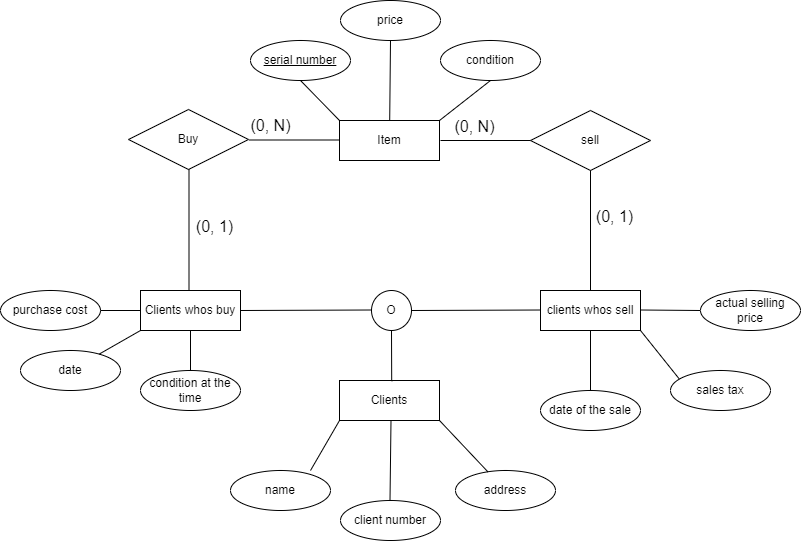

The diagram above was exported from draw.io. Its source (the exported page's mxGraphModel, read from the mxfile embedded in the PNG):
<mxGraphModel dx="2071" dy="638" grid="1" gridSize="10" guides="1" tooltips="1" connect="1" arrows="1" fold="1" page="1" pageScale="1" pageWidth="850" pageHeight="1100" math="0" shadow="0" extFonts="Permanent Marker^https://fonts.googleapis.com/css?family=Permanent+Marker">
  <root>
    <mxCell id="0" />
    <mxCell id="1" parent="0" />
    <mxCell id="O1xjrqEusS5nvEFFEaE4-1" value="Item" style="whiteSpace=wrap;html=1;align=center;" vertex="1" parent="1">
      <mxGeometry x="259" y="180" width="100" height="40" as="geometry" />
    </mxCell>
    <mxCell id="O1xjrqEusS5nvEFFEaE4-2" value="&lt;u&gt;serial number&lt;/u&gt;" style="ellipse;whiteSpace=wrap;html=1;align=center;" vertex="1" parent="1">
      <mxGeometry x="170" y="100" width="100" height="40" as="geometry" />
    </mxCell>
    <mxCell id="O1xjrqEusS5nvEFFEaE4-3" value="" style="endArrow=none;html=1;rounded=0;fontSize=12;startSize=8;endSize=8;curved=1;exitX=0.5;exitY=1;exitDx=0;exitDy=0;entryX=0;entryY=0;entryDx=0;entryDy=0;" edge="1" parent="1" source="O1xjrqEusS5nvEFFEaE4-2" target="O1xjrqEusS5nvEFFEaE4-1">
      <mxGeometry relative="1" as="geometry">
        <mxPoint x="240" y="350" as="sourcePoint" />
        <mxPoint x="400" y="350" as="targetPoint" />
      </mxGeometry>
    </mxCell>
    <mxCell id="O1xjrqEusS5nvEFFEaE4-4" value="price" style="ellipse;whiteSpace=wrap;html=1;align=center;" vertex="1" parent="1">
      <mxGeometry x="260" y="60" width="100" height="40" as="geometry" />
    </mxCell>
    <mxCell id="O1xjrqEusS5nvEFFEaE4-5" value="" style="endArrow=none;html=1;rounded=0;fontSize=12;startSize=8;endSize=8;curved=1;exitX=0.5;exitY=1;exitDx=0;exitDy=0;" edge="1" parent="1" source="O1xjrqEusS5nvEFFEaE4-4" target="O1xjrqEusS5nvEFFEaE4-1">
      <mxGeometry relative="1" as="geometry">
        <mxPoint x="330" y="140" as="sourcePoint" />
        <mxPoint x="370" y="180" as="targetPoint" />
      </mxGeometry>
    </mxCell>
    <mxCell id="O1xjrqEusS5nvEFFEaE4-6" value="" style="endArrow=none;html=1;rounded=0;fontSize=12;startSize=8;endSize=8;curved=1;exitX=0.5;exitY=1;exitDx=0;exitDy=0;entryX=1;entryY=0;entryDx=0;entryDy=0;" edge="1" parent="1" source="O1xjrqEusS5nvEFFEaE4-7" target="O1xjrqEusS5nvEFFEaE4-1">
      <mxGeometry relative="1" as="geometry">
        <mxPoint x="360" y="130" as="sourcePoint" />
        <mxPoint x="400" y="170" as="targetPoint" />
      </mxGeometry>
    </mxCell>
    <mxCell id="O1xjrqEusS5nvEFFEaE4-7" value="condition" style="ellipse;whiteSpace=wrap;html=1;align=center;" vertex="1" parent="1">
      <mxGeometry x="360" y="100" width="100" height="40" as="geometry" />
    </mxCell>
    <mxCell id="O1xjrqEusS5nvEFFEaE4-8" value="Clients" style="whiteSpace=wrap;html=1;align=center;" vertex="1" parent="1">
      <mxGeometry x="259" y="440" width="100" height="40" as="geometry" />
    </mxCell>
    <mxCell id="O1xjrqEusS5nvEFFEaE4-9" value="client number&lt;span style=&quot;color: rgba(0, 0, 0, 0); font-family: monospace; font-size: 0px; text-align: start; text-wrap: nowrap;&quot;&gt;%3CmxGraphModel%3E%3Croot%3E%3CmxCell%20id%3D%220%22%2F%3E%3CmxCell%20id%3D%221%22%20parent%3D%220%22%2F%3E%3CmxCell%20id%3D%222%22%20value%3D%22%22%20style%3D%22endArrow%3Dnone%3Bhtml%3D1%3Brounded%3D0%3BfontSize%3D12%3BstartSize%3D8%3BendSize%3D8%3Bcurved%3D1%3BexitX%3D0.5%3BexitY%3D1%3BexitDx%3D0%3BexitDy%3D0%3B%22%20edge%3D%221%22%20parent%3D%221%22%3E%3CmxGeometry%20relative%3D%221%22%20as%3D%22geometry%22%3E%3CmxPoint%20x%3D%22310%22%20y%3D%22100%22%20as%3D%22sourcePoint%22%2F%3E%3CmxPoint%20x%3D%22309%22%20y%3D%22180%22%20as%3D%22targetPoint%22%2F%3E%3C%2FmxGeometry%3E%3C%2FmxCell%3E%3C%2Froot%3E%3C%2FmxGraphModel%3E&lt;/span&gt;&lt;span style=&quot;color: rgba(0, 0, 0, 0); font-family: monospace; font-size: 0px; text-align: start; text-wrap: nowrap;&quot;&gt;%3CmxGraphModel%3E%3Croot%3E%3CmxCell%20id%3D%220%22%2F%3E%3CmxCell%20id%3D%221%22%20parent%3D%220%22%2F%3E%3CmxCell%20id%3D%222%22%20value%3D%22%22%20style%3D%22endArrow%3Dnone%3Bhtml%3D1%3Brounded%3D0%3BfontSize%3D12%3BstartSize%3D8%3BendSize%3D8%3Bcurved%3D1%3BexitX%3D0.5%3BexitY%3D1%3BexitDx%3D0%3BexitDy%3D0%3B%22%20edge%3D%221%22%20parent%3D%221%22%3E%3CmxGeometry%20relative%3D%221%22%20as%3D%22geometry%22%3E%3CmxPoint%20x%3D%22310%22%20y%3D%22100%22%20as%3D%22sourcePoint%22%2F%3E%3CmxPoint%20x%3D%22309%22%20y%3D%22180%22%20as%3D%22targetPoint%22%2F%3E%3C%2FmxGeometry%3E%3C%2FmxCell%3E%3C%2Froot%3E%3C%2FmxGraphModel%3E&lt;/span&gt;" style="ellipse;whiteSpace=wrap;html=1;align=center;" vertex="1" parent="1">
      <mxGeometry x="260" y="560" width="100" height="40" as="geometry" />
    </mxCell>
    <mxCell id="O1xjrqEusS5nvEFFEaE4-10" value="" style="endArrow=none;html=1;rounded=0;fontSize=12;startSize=8;endSize=8;curved=1;exitX=0.5;exitY=1;exitDx=0;exitDy=0;" edge="1" parent="1">
      <mxGeometry relative="1" as="geometry">
        <mxPoint x="310.5" y="480" as="sourcePoint" />
        <mxPoint x="309.5" y="560" as="targetPoint" />
      </mxGeometry>
    </mxCell>
    <mxCell id="O1xjrqEusS5nvEFFEaE4-11" value="address" style="ellipse;whiteSpace=wrap;html=1;align=center;" vertex="1" parent="1">
      <mxGeometry x="375" y="530" width="100" height="40" as="geometry" />
    </mxCell>
    <mxCell id="O1xjrqEusS5nvEFFEaE4-12" value="" style="endArrow=none;html=1;rounded=0;fontSize=12;startSize=8;endSize=8;curved=1;exitX=1;exitY=1;exitDx=0;exitDy=0;" edge="1" parent="1" source="O1xjrqEusS5nvEFFEaE4-8" target="O1xjrqEusS5nvEFFEaE4-11">
      <mxGeometry relative="1" as="geometry">
        <mxPoint x="320.5" y="490" as="sourcePoint" />
        <mxPoint x="319.5" y="570" as="targetPoint" />
      </mxGeometry>
    </mxCell>
    <mxCell id="O1xjrqEusS5nvEFFEaE4-13" value="name" style="ellipse;whiteSpace=wrap;html=1;align=center;" vertex="1" parent="1">
      <mxGeometry x="150" y="530" width="100" height="40" as="geometry" />
    </mxCell>
    <mxCell id="O1xjrqEusS5nvEFFEaE4-14" value="" style="endArrow=none;html=1;rounded=0;fontSize=12;startSize=8;endSize=8;curved=1;exitX=1;exitY=1;exitDx=0;exitDy=0;entryX=0.8;entryY=0;entryDx=0;entryDy=0;entryPerimeter=0;" edge="1" parent="1" target="O1xjrqEusS5nvEFFEaE4-13">
      <mxGeometry relative="1" as="geometry">
        <mxPoint x="259" y="480" as="sourcePoint" />
        <mxPoint x="307" y="531" as="targetPoint" />
      </mxGeometry>
    </mxCell>
    <mxCell id="O1xjrqEusS5nvEFFEaE4-15" value="" style="endArrow=none;html=1;rounded=0;fontSize=12;startSize=8;endSize=8;curved=1;exitX=0.572;exitY=0.017;exitDx=0;exitDy=0;exitPerimeter=0;" edge="1" parent="1">
      <mxGeometry relative="1" as="geometry">
        <mxPoint x="311.20000000000005" y="440.68000000000006" as="sourcePoint" />
        <mxPoint x="311" y="390" as="targetPoint" />
      </mxGeometry>
    </mxCell>
    <mxCell id="O1xjrqEusS5nvEFFEaE4-16" value="O" style="ellipse;whiteSpace=wrap;html=1;align=center;" vertex="1" parent="1">
      <mxGeometry x="291" y="350" width="40" height="40" as="geometry" />
    </mxCell>
    <mxCell id="O1xjrqEusS5nvEFFEaE4-17" value="" style="endArrow=none;html=1;rounded=0;fontSize=12;startSize=8;endSize=8;curved=1;" edge="1" parent="1">
      <mxGeometry relative="1" as="geometry">
        <mxPoint x="160" y="370" as="sourcePoint" />
        <mxPoint x="291" y="369.5" as="targetPoint" />
      </mxGeometry>
    </mxCell>
    <mxCell id="O1xjrqEusS5nvEFFEaE4-18" value="" style="endArrow=none;html=1;rounded=0;fontSize=12;startSize=8;endSize=8;curved=1;" edge="1" parent="1">
      <mxGeometry relative="1" as="geometry">
        <mxPoint x="331" y="370" as="sourcePoint" />
        <mxPoint x="462" y="369.5" as="targetPoint" />
      </mxGeometry>
    </mxCell>
    <mxCell id="O1xjrqEusS5nvEFFEaE4-19" value="Clients whos buy" style="whiteSpace=wrap;html=1;align=center;" vertex="1" parent="1">
      <mxGeometry x="60" y="350" width="100" height="40" as="geometry" />
    </mxCell>
    <mxCell id="O1xjrqEusS5nvEFFEaE4-20" value="clients whos sell" style="whiteSpace=wrap;html=1;align=center;" vertex="1" parent="1">
      <mxGeometry x="460" y="350" width="100" height="40" as="geometry" />
    </mxCell>
    <mxCell id="O1xjrqEusS5nvEFFEaE4-21" value="Buy&lt;span style=&quot;color: rgba(0, 0, 0, 0); font-family: monospace; font-size: 0px; text-align: start; text-wrap: nowrap;&quot;&gt;%3CmxGraphModel%3E%3Croot%3E%3CmxCell%20id%3D%220%22%2F%3E%3CmxCell%20id%3D%221%22%20parent%3D%220%22%2F%3E%3CmxCell%20id%3D%222%22%20value%3D%22Clients%20whos%20buy%22%20style%3D%22whiteSpace%3Dwrap%3Bhtml%3D1%3Balign%3Dcenter%3B%22%20vertex%3D%221%22%20parent%3D%221%22%3E%3CmxGeometry%20x%3D%2260%22%20y%3D%22350%22%20width%3D%22100%22%20height%3D%2240%22%20as%3D%22geometry%22%2F%3E%3C%2FmxCell%3E%3C%2Froot%3E%3C%2FmxGraphModel%3E&lt;/span&gt;" style="shape=rhombus;perimeter=rhombusPerimeter;whiteSpace=wrap;html=1;align=center;" vertex="1" parent="1">
      <mxGeometry x="48" y="169" width="120" height="60" as="geometry" />
    </mxCell>
    <mxCell id="O1xjrqEusS5nvEFFEaE4-22" value="sell" style="shape=rhombus;perimeter=rhombusPerimeter;whiteSpace=wrap;html=1;align=center;" vertex="1" parent="1">
      <mxGeometry x="450" y="170" width="120" height="60" as="geometry" />
    </mxCell>
    <mxCell id="O1xjrqEusS5nvEFFEaE4-23" value="" style="endArrow=none;html=1;rounded=0;fontSize=12;startSize=8;endSize=8;curved=1;entryX=0;entryY=0.5;entryDx=0;entryDy=0;" edge="1" parent="1" target="O1xjrqEusS5nvEFFEaE4-22">
      <mxGeometry relative="1" as="geometry">
        <mxPoint x="360" y="200" as="sourcePoint" />
        <mxPoint x="400" y="350" as="targetPoint" />
      </mxGeometry>
    </mxCell>
    <mxCell id="O1xjrqEusS5nvEFFEaE4-24" value="" style="endArrow=none;html=1;rounded=0;fontSize=12;startSize=8;endSize=8;curved=1;entryX=0.5;entryY=0;entryDx=0;entryDy=0;exitX=0.5;exitY=1;exitDx=0;exitDy=0;" edge="1" parent="1" source="O1xjrqEusS5nvEFFEaE4-22" target="O1xjrqEusS5nvEFFEaE4-20">
      <mxGeometry relative="1" as="geometry">
        <mxPoint x="370" y="210" as="sourcePoint" />
        <mxPoint x="460" y="210" as="targetPoint" />
      </mxGeometry>
    </mxCell>
    <mxCell id="O1xjrqEusS5nvEFFEaE4-25" value="" style="endArrow=none;html=1;rounded=0;fontSize=12;startSize=8;endSize=8;curved=1;entryX=0;entryY=0.5;entryDx=0;entryDy=0;" edge="1" parent="1">
      <mxGeometry relative="1" as="geometry">
        <mxPoint x="169" y="199.5" as="sourcePoint" />
        <mxPoint x="259" y="199.5" as="targetPoint" />
      </mxGeometry>
    </mxCell>
    <mxCell id="O1xjrqEusS5nvEFFEaE4-26" value="" style="endArrow=none;html=1;rounded=0;fontSize=12;startSize=8;endSize=8;curved=1;entryX=0.5;entryY=0;entryDx=0;entryDy=0;exitX=0.5;exitY=1;exitDx=0;exitDy=0;" edge="1" parent="1">
      <mxGeometry relative="1" as="geometry">
        <mxPoint x="108.5" y="229" as="sourcePoint" />
        <mxPoint x="108.5" y="349" as="targetPoint" />
      </mxGeometry>
    </mxCell>
    <mxCell id="O1xjrqEusS5nvEFFEaE4-27" value="" style="endArrow=none;html=1;rounded=0;fontSize=12;startSize=8;endSize=8;curved=1;" edge="1" parent="1" target="O1xjrqEusS5nvEFFEaE4-28">
      <mxGeometry relative="1" as="geometry">
        <mxPoint x="560" y="369.5" as="sourcePoint" />
        <mxPoint x="650" y="369.5" as="targetPoint" />
      </mxGeometry>
    </mxCell>
    <mxCell id="O1xjrqEusS5nvEFFEaE4-28" value="actual selling price" style="ellipse;whiteSpace=wrap;html=1;align=center;" vertex="1" parent="1">
      <mxGeometry x="620" y="350" width="100" height="40" as="geometry" />
    </mxCell>
    <mxCell id="O1xjrqEusS5nvEFFEaE4-29" value="date of the sale" style="ellipse;whiteSpace=wrap;html=1;align=center;" vertex="1" parent="1">
      <mxGeometry x="460" y="450" width="100" height="40" as="geometry" />
    </mxCell>
    <mxCell id="O1xjrqEusS5nvEFFEaE4-30" value="" style="endArrow=none;html=1;rounded=0;fontSize=12;startSize=8;endSize=8;curved=1;exitX=0.5;exitY=1;exitDx=0;exitDy=0;" edge="1" parent="1" source="O1xjrqEusS5nvEFFEaE4-20" target="O1xjrqEusS5nvEFFEaE4-29">
      <mxGeometry relative="1" as="geometry">
        <mxPoint x="570" y="379.5" as="sourcePoint" />
        <mxPoint x="630" y="380" as="targetPoint" />
      </mxGeometry>
    </mxCell>
    <mxCell id="O1xjrqEusS5nvEFFEaE4-31" value="" style="endArrow=none;html=1;rounded=0;fontSize=12;startSize=8;endSize=8;curved=1;exitX=1;exitY=1;exitDx=0;exitDy=0;" edge="1" parent="1" source="O1xjrqEusS5nvEFFEaE4-20">
      <mxGeometry relative="1" as="geometry">
        <mxPoint x="580" y="389.5" as="sourcePoint" />
        <mxPoint x="600" y="440" as="targetPoint" />
      </mxGeometry>
    </mxCell>
    <mxCell id="O1xjrqEusS5nvEFFEaE4-32" value="sales tax" style="ellipse;whiteSpace=wrap;html=1;align=center;" vertex="1" parent="1">
      <mxGeometry x="590" y="430" width="100" height="40" as="geometry" />
    </mxCell>
    <mxCell id="O1xjrqEusS5nvEFFEaE4-33" value="purchase cost" style="ellipse;whiteSpace=wrap;html=1;align=center;" vertex="1" parent="1">
      <mxGeometry x="-80" y="350" width="100" height="40" as="geometry" />
    </mxCell>
    <mxCell id="O1xjrqEusS5nvEFFEaE4-34" value="condition at the time&lt;span style=&quot;color: rgba(0, 0, 0, 0); font-family: monospace; font-size: 0px; text-align: start; text-wrap: nowrap;&quot;&gt;%3CmxGraphModel%3E%3Croot%3E%3CmxCell%20id%3D%220%22%2F%3E%3CmxCell%20id%3D%221%22%20parent%3D%220%22%2F%3E%3CmxCell%20id%3D%222%22%20value%3D%22actual%20selling%20price%22%20style%3D%22ellipse%3BwhiteSpace%3Dwrap%3Bhtml%3D1%3Balign%3Dcenter%3B%22%20vertex%3D%221%22%20parent%3D%221%22%3E%3CmxGeometry%20x%3D%22620%22%20y%3D%22350%22%20width%3D%22100%22%20height%3D%2240%22%20as%3D%22geometry%22%2F%3E%3C%2FmxCell%3E%3C%2Froot%3E%3C%2FmxGraphModel%3E&lt;/span&gt;" style="ellipse;whiteSpace=wrap;html=1;align=center;" vertex="1" parent="1">
      <mxGeometry x="60" y="430" width="100" height="40" as="geometry" />
    </mxCell>
    <mxCell id="O1xjrqEusS5nvEFFEaE4-35" value="date" style="ellipse;whiteSpace=wrap;html=1;align=center;" vertex="1" parent="1">
      <mxGeometry x="-60" y="410" width="100" height="40" as="geometry" />
    </mxCell>
    <mxCell id="O1xjrqEusS5nvEFFEaE4-36" value="" style="endArrow=none;html=1;rounded=0;fontSize=12;startSize=8;endSize=8;curved=1;exitX=0.5;exitY=0;exitDx=0;exitDy=0;entryX=0.5;entryY=1;entryDx=0;entryDy=0;" edge="1" parent="1" source="O1xjrqEusS5nvEFFEaE4-34" target="O1xjrqEusS5nvEFFEaE4-19">
      <mxGeometry relative="1" as="geometry">
        <mxPoint x="230" y="300" as="sourcePoint" />
        <mxPoint x="390" y="300" as="targetPoint" />
      </mxGeometry>
    </mxCell>
    <mxCell id="O1xjrqEusS5nvEFFEaE4-37" value="" style="endArrow=none;html=1;rounded=0;fontSize=12;startSize=8;endSize=8;curved=1;entryX=0;entryY=1;entryDx=0;entryDy=0;" edge="1" parent="1" source="O1xjrqEusS5nvEFFEaE4-35" target="O1xjrqEusS5nvEFFEaE4-19">
      <mxGeometry relative="1" as="geometry">
        <mxPoint x="230" y="300" as="sourcePoint" />
        <mxPoint x="390" y="300" as="targetPoint" />
      </mxGeometry>
    </mxCell>
    <mxCell id="O1xjrqEusS5nvEFFEaE4-38" value="" style="endArrow=none;html=1;rounded=0;fontSize=12;startSize=8;endSize=8;curved=1;exitX=1;exitY=0.5;exitDx=0;exitDy=0;entryX=0;entryY=0.5;entryDx=0;entryDy=0;" edge="1" parent="1" source="O1xjrqEusS5nvEFFEaE4-33" target="O1xjrqEusS5nvEFFEaE4-19">
      <mxGeometry relative="1" as="geometry">
        <mxPoint x="230" y="300" as="sourcePoint" />
        <mxPoint x="390" y="300" as="targetPoint" />
      </mxGeometry>
    </mxCell>
    <mxCell id="O1xjrqEusS5nvEFFEaE4-39" value="(0, N)" style="text;html=1;align=center;verticalAlign=middle;resizable=0;points=[];autosize=1;strokeColor=none;fillColor=none;fontSize=16;" vertex="1" parent="1">
      <mxGeometry x="160" y="170" width="60" height="30" as="geometry" />
    </mxCell>
    <mxCell id="O1xjrqEusS5nvEFFEaE4-40" value="(0, 1)" style="text;html=1;align=center;verticalAlign=middle;resizable=0;points=[];autosize=1;strokeColor=none;fillColor=none;fontSize=16;" vertex="1" parent="1">
      <mxGeometry x="104" y="271" width="60" height="30" as="geometry" />
    </mxCell>
    <mxCell id="O1xjrqEusS5nvEFFEaE4-41" value="(0, N)" style="text;html=1;align=center;verticalAlign=middle;resizable=0;points=[];autosize=1;strokeColor=none;fillColor=none;fontSize=16;" vertex="1" parent="1">
      <mxGeometry x="364" y="171" width="60" height="30" as="geometry" />
    </mxCell>
    <mxCell id="O1xjrqEusS5nvEFFEaE4-42" value="(0, 1)" style="text;html=1;align=center;verticalAlign=middle;resizable=0;points=[];autosize=1;strokeColor=none;fillColor=none;fontSize=16;" vertex="1" parent="1">
      <mxGeometry x="504" y="261" width="60" height="30" as="geometry" />
    </mxCell>
  </root>
</mxGraphModel>